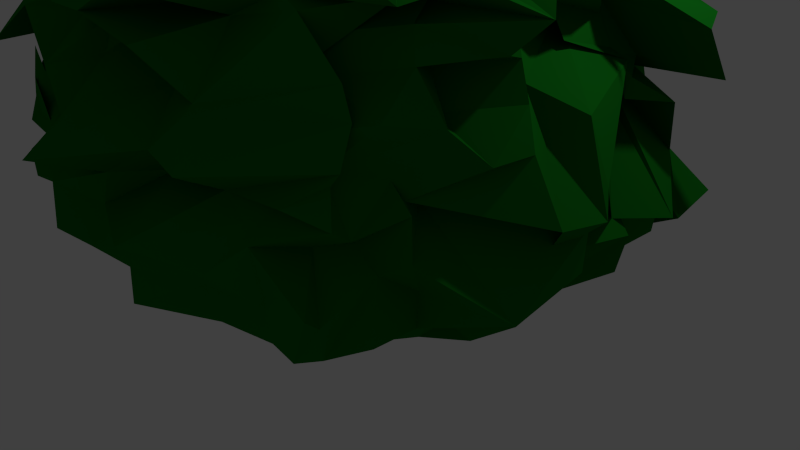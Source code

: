 # Source: shrub.blend  (saved by Blender 2.73.0; exported with 4.5.12 LTS)
import bpy
from mathutils import Matrix  # noqa: F401  (used for matrix-valued properties, if any)

bpy.ops.wm.read_factory_settings(use_empty=True)
scene = bpy.context.scene
scene.name = 'Scene'

# ---- collections
col_collection_1 = bpy.data.collections.new('Collection 1'); scene.collection.children.link(col_collection_1)

# ---- materials (node trees are filled in below, after node groups)
mat_shrub_green = bpy.data.materials.new('shrub green')
mat_shrub_green.alpha_threshold = 0.0
mat_shrub_green.use_transparent_shadow = False
mat_shrub_green.diffuse_color = (0.005981, 0.1679, 0.009942, 1.0)
mat_shrub_green.roughness = 0.5
mat_shrub_green.specular_intensity = 0.0

# ---- material node trees

# ---- world
world_world = bpy.data.worlds.new('World'); scene.world = world_world
world_world.color = (0.05088, 0.05088, 0.05088)
world_world.use_sun_shadow = False
world_world.sun_shadow_jitter_overblur = 0.0
world_world.cycles.sampling_method = 'MANUAL'
world_world.cycles.sample_map_resolution = 256

# ---- cameras
cam_camera = bpy.data.cameras.new('Camera')
cam_camera.clip_end = 100.0
cam_camera.lens = 35.0
cam_camera.sensor_width = 32.0
cam_camera.sensor_height = 18.0
cam_camera.ortho_scale = 7.314
cam_camera.dof.focus_distance = 0.0
cam_camera.dof.aperture_fstop = 128.0

# ---- lights
light_lamp = bpy.data.lights.new('Lamp', 'POINT')
light_lamp.transmission_factor = 0.0
light_lamp.cutoff_distance = 30.0
light_lamp.energy = 100.0
light_lamp.shadow_buffer_clip_start = 1.001
light_lamp.shadow_soft_size = 0.1
light_lamp.shadow_maximum_resolution = 0.006
light_lamp.use_absolute_resolution = True
light_lamp.cycles.use_multiple_importance_sampling = False

# ---- meshes
me_cube_001 = bpy.data.meshes.new('Cube.001')
me_cube_001.from_pydata([(-2.573, -2.014, -1.0), (-2.842, 2.2, -1.0), (1.445, 1.786, -1.0), (1.445, -2.361, -1.0), (-3.044, -2.857, 3.626), (-2.842, 1.786, 2.867), (1.445, 1.786, 2.867), (2.22, -2.361, 2.867), (-3.436, -2.16, 3.314), (-3.062, -1.486, 3.494), (-2.601, -1.337, 3.07), (-2.842, -0.9918, 2.867), (-2.601, -0.6462, 3.07), (-2.842, -0.05606, 3.098), (-3.148, 0.3223, 3.435), (-2.842, 0.8875, 3.435), (-3.148, 0.5165, 2.867), (-2.842, 1.082, 2.867), (-2.842, 1.427, 2.867), (-2.943, 1.644, -1.0), (-2.943, 1.299, -1.0), (-2.842, 0.7361, -1.0), (-2.842, 0.3905, -1.0), (-2.842, 0.04495, -1.0), (-2.842, -0.3006, -1.0), (-2.842, -0.6462, -1.0), (-2.842, -0.9918, -1.0), (-3.453, -1.337, -1.0), (-3.103, -2.064, -1.0), (-2.842, -2.029, -1.0), (1.077, 1.852, 3.098), (1.445, 1.082, 2.867), (1.077, 0.9163, 3.316), (1.959, 0.146, 3.49), (1.445, 0.04495, 2.867), (1.445, -0.5451, 3.334), (2.755, -0.7047, 3.312), (1.957, -1.211, 3.094), (1.445, -1.425, 3.085), (1.903, -1.683, 2.867), (2.161, -2.029, 3.35), (1.445, -2.029, -1.0), (1.607, -1.683, -0.8297), (1.209, -0.9128, -0.7689), (1.077, -0.5672, -0.7689), (1.445, -0.6462, -1.0), (1.077, 0.124, -0.7689), (1.886, 0.4696, -0.7548), (1.077, 0.8152, -0.7689), (2.018, 0.9163, -0.5363), (1.576, 1.082, -1.0), (1.445, 1.427, -1.0), (-3.316, -2.361, -0.6133), (-2.842, -2.361, -0.2267), (-2.649, -2.116, 0.3911), (-3.13, -2.116, 0.7777), (-2.842, -2.361, 0.9333), (-2.557, -2.118, 1.32), (-2.787, -2.232, 1.95), (-3.671, -2.669, 2.43), (-2.842, -3.111, 2.609), (-2.842, 1.786, 2.48), (-2.842, 2.2, 2.093), (-2.842, 1.786, 1.707), (-2.943, 2.004, 1.32), (-2.943, 2.288, 0.9333), (-2.943, 2.288, 0.5466), (-2.842, 1.786, 0.16), (-2.594, 1.96, -0.04193), (-2.594, 2.373, -0.4286), (1.445, 2.071, 2.48), (1.445, 2.071, 2.093), (1.077, 2.211, 1.938), (1.077, 2.496, 1.551), (1.445, 1.786, 0.9333), (1.445, 1.786, 0.5466), (1.077, 2.211, 0.3911), (1.077, 1.967, 0.2229), (2.502, 1.96, -0.4145), (1.445, -2.361, 2.48), (1.612, -2.361, 2.351), (1.859, -2.173, 1.707), (1.835, -2.059, 1.32), (1.835, -2.182, 0.9333), (1.445, -2.361, 0.5466), (1.24, -1.936, 0.5613), (1.24, -2.475, 0.1747), (1.607, -2.361, -0.4431), (1.077, 1.852, 2.711), (1.445, 1.427, 2.093), (2.768, 1.427, 1.876), (2.768, 1.183, 1.708), (2.768, 1.427, 1.103), (1.445, 1.183, 0.7651), (1.445, 1.427, 0.16), (1.445, 1.183, -0.008223), (2.253, 1.427, -0.5993), (1.445, 1.082, 2.48), (2.768, 0.8372, 2.481), (2.253, 0.8372, 1.939), (1.445, 0.8372, 1.538), (1.576, 1.082, 0.9333), (1.576, 0.8372, 0.7651), (2.018, 1.262, 0.6236), (1.886, 1.506, 0.01848), (1.209, 1.506, -0.3822), (1.592, 1.161, 2.866), (1.959, 0.7361, 2.249), (1.445, 0.7361, 1.707), (1.445, 0.7361, 1.32), (1.445, 0.7361, 0.9333), (1.445, 0.7361, 0.5466), (1.077, 0.9163, 0.6095), (2.385, 0.7361, -0.2126), (2.018, 0.9163, -0.1497), (1.959, 0.3905, 2.635), (1.445, 0.3905, 2.093), (1.959, 0.3905, 1.862), (1.445, 0.146, 1.538), (1.445, 0.146, 1.152), (1.592, 0.8152, 0.933), (1.077, 0.8152, 0.3911), (1.576, 0.3905, -0.2267), (1.576, 0.3905, -0.6133), (1.959, 0.04495, 2.635), (1.445, 0.04495, 2.093), (1.959, 0.04495, 1.862), (1.077, 0.2251, 1.769), (1.077, 0.4696, 1.164), (2.091, -0.1995, 0.9204), (2.253, -0.1995, 0.3925), (1.077, 0.4696, 0.004402), (1.886, 0.4696, -0.3682), (1.959, -0.3006, 2.635), (1.077, 0.124, 2.324), (1.445, -0.5451, 1.925), (1.445, -0.5451, 1.538), (1.445, -0.3006, 0.9333), (1.576, -0.3006, 0.5466), (2.385, -0.3006, 0.174), (1.576, -0.3006, -0.2267), (1.077, 0.124, -0.3822), (1.445, -0.6462, 2.48), (2.401, -0.4661, 2.712), (2.253, -0.8907, 1.939), (1.959, -0.6462, 1.475), (1.959, -0.6462, 1.089), (1.959, -0.6462, 0.7019), (2.253, -0.6462, 0.174), (2.018, -0.2216, 0.01848), (2.018, -0.2216, -0.3682), (1.445, -0.9918, 2.48), (2.768, -0.9918, 2.263), (2.253, -0.9918, 1.721), (1.445, -0.9918, 1.32), (1.445, -0.9918, 0.9333), (1.959, -0.9918, 0.7019), (1.445, -1.236, 0.3784), (1.077, -0.8117, 0.2229), (2.253, -0.9918, -0.5993), (2.253, -1.582, 2.712), (1.445, -1.337, 2.093), (1.959, -1.582, 2.08), (1.959, -1.582, 1.694), (1.959, -1.337, 1.089), (1.445, -1.337, 0.5466), (1.607, -1.337, 0.3302), (1.607, -1.337, -0.05642), (1.209, -0.9128, -0.3822), (2.253, -1.683, 2.494), (1.886, -1.258, 2.338), (1.445, -1.927, 1.925), (1.445, -1.927, 1.538), (1.959, -1.927, 1.307), (1.445, -1.927, 0.7651), (1.445, -1.683, 0.16), (1.077, -1.258, 0.004402), (1.24, -1.258, -0.212), (2.253, -2.029, 2.494), (1.886, -1.604, 2.338), (1.445, -2.029, 1.707), (1.445, -2.029, 1.32), (1.445, -2.273, 1.152), (1.607, -2.029, 0.7169), (1.607, -2.029, 0.3302), (1.077, -1.604, 0.004402), (1.445, -2.029, -0.6133), (-3.377, -2.247, 2.3), (-2.842, -2.029, 2.093), (-2.5, -1.784, 1.938), (-2.842, -2.029, 1.32), (-2.842, -2.029, 0.9333), (-2.842, -2.029, 0.5466), (-2.513, -2.029, 0.16), (-2.54, -2.029, -0.2267), (-2.842, -2.029, -0.6133), (-2.842, -1.683, 2.48), (-2.842, -1.683, 2.093), (-2.842, -1.683, 1.707), (-3.453, -1.902, 1.14), (-3.453, -1.902, 0.7535), (-2.842, -1.902, 0.3669), (-2.842, -1.683, 0.16), (-2.842, -1.438, 0.004402), (-3.453, -1.683, -0.6133), (-3.195, -1.093, 2.915), (-3.386, -1.341, 1.786), (-2.842, -1.337, 1.707), (-3.453, -1.312, 1.575), (-3.453, -1.312, 0.9846), (-2.842, -1.337, 0.5466), (-3.453, -1.337, 0.16), (-3.453, -1.312, -0.1753), (-3.453, -1.556, -0.7931), (-3.323, -0.9661, 2.531), (-3.413, -1.299, 1.913), (-2.842, -0.9918, 1.707), (-3.867, -0.9918, 1.32), (-3.453, -0.7472, 1.164), (-3.033, -0.9918, 0.5466), (-3.453, -0.9918, 0.16), (-3.065, -0.9918, -0.2267), (-3.453, -0.9661, -0.562), (-2.842, -0.4016, 2.711), (-2.842, -0.4016, 2.324), (-2.842, -0.6462, 1.53), (-3.453, -0.6462, 1.32), (-3.453, -0.3801, 0.9846), (-3.868, -0.8651, 0.3669), (-3.453, -0.8651, -0.01979), (-3.7, -0.6462, -0.2267), (-4.184, -0.4016, -0.3822), (-3.717, -0.2749, 2.531), (-3.717, -0.2749, 2.145), (-2.842, -0.3006, 1.707), (-2.842, -0.3006, 1.32), (-2.842, -0.3006, 0.9333), (-2.842, -0.3006, 0.5466), (-3.453, -0.5195, -0.01979), (-3.453, -0.3006, -0.2267), (-3.453, -0.3006, -0.6133), (-3.717, 0.04495, 2.48), (-3.717, 0.04495, 2.093), (-3.717, 0.04495, 1.707), (-2.919, 0.2127, 1.151), (-3.727, 0.04495, 0.9333), (-3.632, 0.1453, 0.2622), (-3.453, 0.2895, 0.3911), (-3.453, 0.07065, -0.1753), (-3.979, -0.1739, -1.179), (-3.379, 0.4162, 2.531), (-3.379, 0.1717, 1.913), (-3.717, 0.3905, 1.707), (-3.5, 0.5316, 1.241), (-2.842, 0.4162, 0.9846), (-3.453, 0.1717, 0.3669), (-3.155, 0.2749, 0.16), (-3.453, 0.3905, -0.2267), (-3.453, 0.6351, -0.3822), (-3.717, 0.7361, 2.48), (-3.717, 0.9807, 2.324), (-2.842, 0.7618, 1.758), (-2.842, 0.5172, 1.14), (-2.842, 0.9807, 1.164), (-3.453, 0.9287, 0.5466), (-3.735, 0.7361, 0.16), (-3.453, 0.7618, -0.1753), (-3.453, 0.7618, -0.562), (-3.344, 1.082, 2.48), (-3.344, 1.082, 2.093), (-2.842, 1.082, 1.707), (-3.75, 1.082, 1.32), (-3.394, 1.082, 0.9333), (-3.453, 1.326, 0.7777), (-3.742, 1.319, 0.3911), (-3.453, 1.107, -0.1753), (-2.842, 1.012, -0.7931), (-3.696, 1.427, 2.48), (-3.696, 1.427, 2.093), (-2.842, 1.427, 1.707), (-3.75, 1.427, 1.32), (-3.75, 1.427, 0.9333), (-3.453, 1.427, 0.5466), (-3.191, 1.622, 0.16), (-3.453, 1.427, -0.2267), (-2.842, 1.588, -0.6133), (-2.467, 2.004, 2.867), (-1.459, 2.603, 2.867), (-1.413, 2.2, 2.867), (-0.4054, 2.554, 2.867), (-0.03021, 2.603, 2.867), (0.1629, 2.414, 3.506), (0.492, 2.024, 3.321), (0.9682, 1.786, 2.867), (1.115, 2.177, -0.8152), (0.6392, 2.177, -0.8152), (0.01567, 1.786, -1.0), (-0.2123, 2.373, -0.8152), (-0.9369, 2.2, -1.0), (-1.413, 1.786, -1.0), (-1.641, 1.96, -0.8152), (-2.117, 2.373, -0.8152), (0.9682, -2.361, 2.867), (0.492, -3.361, 3.037), (0.01567, -2.361, 2.867), (-0.5135, -2.68, 3.224), (-0.4878, -2.361, 3.676), (-1.413, -2.361, 2.867), (-1.913, -2.506, 3.494), (-2.366, -3.039, 2.867), (-2.366, -2.361, -1.0), (-1.889, -2.361, -1.0), (-1.466, -2.906, 0.611), (-0.9898, -2.906, 0.611), (-0.4606, -2.361, -1.0), (0.01567, -2.9, -1.0), (0.6543, -2.361, -0.8297), (1.262, -2.361, -0.8297), (0.9682, -2.029, 2.867), (0.492, -2.029, 3.485), (0.01567, -2.029, 2.92), (0.174, -2.104, 3.509), (-0.1465, -1.719, 3.07), (-1.172, -2.029, 3.07), (-2.11, -1.831, 3.494), (-2.125, -2.029, 3.07), (0.9682, -1.683, 3.357), (0.3626, -1.81, 2.936), (-0.2906, -1.903, 2.867), (-0.4606, -1.683, 2.867), (-0.1647, -1.497, 3.07), (-0.641, -1.329, 3.07), (-2.11, -1.486, 3.494), (-2.827, -1.486, 3.29), (0.9682, -1.337, 2.867), (0.492, -1.337, 2.867), (0.2853, -1.322, 2.867), (-0.4606, -1.337, 2.867), (-0.5551, -0.9838, 3.257), (-1.031, -0.8158, 3.257), (-2.351, -0.7199, 3.628), (-2.366, -0.9171, 3.204), (0.662, -1.211, 2.867), (0.7171, -1.025, 2.867), (-0.3456, -1.214, 3.737), (-0.7669, -1.211, 2.867), (-0.7959, -0.6382, 3.053), (-1.272, -0.6382, 3.053), (-1.942, -0.6591, 3.233), (-2.419, -0.6591, 3.233), (1.5, -0.4602, 2.867), (1.023, -0.4602, 2.867), (0.5471, -0.2922, 2.867), (-0.7669, -0.6979, 2.867), (-0.9898, -0.3979, 3.558), (-1.466, -0.5659, 2.895), (-1.801, 0.02531, 3.536), (-2.125, -0.4087, 3.525), (0.9682, -0.3006, 3.116), (0.1857, -0.5202, 2.867), (0.01567, -0.3006, 2.867), (-0.8198, -0.4399, 3.558), (-0.9898, -0.2203, 4.092), (-1.413, -0.3006, 2.867), (-1.748, 0.053, 3.053), (-2.366, -0.3006, 2.867), (0.662, -0.1746, 2.867), (0.7171, 0.01142, 2.867), (0.1879, 0.09176, 3.552), (-0.2354, 0.01142, 2.867), (-0.4583, 0.3113, 3.558), (-0.9346, 0.3113, 3.558), (-1.664, 0.2638, 3.204), (-2.672, 0.07775, 3.204), (1.193, 0.5946, 3.571), (0.492, 0.6281, 3.321), (0.01567, 0.3905, 2.867), (0.01793, 0.6569, 4.092), (-0.4054, 0.8141, 3.321), (-1.719, 0.1709, 2.867), (-2.196, 0.6609, 3.659), (-2.672, 0.6609, 3.659), (1.5, 1.16, 3.571), (0.492, 0.9737, 3.571), (0.5471, 1.16, 3.321), (0.07086, 0.9222, 2.867), (-0.9898, 1.054, 3.559), (-1.719, 0.5165, 2.867), (-1.358, 1.09, 2.867), (-2.141, 0.8705, 2.867), (0.9682, 1.082, 3.116), (1.023, 1.268, 3.116), (0.5471, 1.505, 3.571), (0.07086, 1.436, 3.116), (-0.9369, 1.25, 2.867), (-1.188, 1.301, 3.204), (-2.196, 1.115, 3.204), (-2.366, 1.334, 3.204), (0.9682, 1.665, 3.571), (1.023, 1.851, 3.571), (0.5471, 1.851, 3.571), (-0.2354, 1.394, 3.116), (-0.7117, 1.562, 2.867), (-0.8817, 1.781, 2.867), (-1.664, 1.394, 2.867), (-2.672, 1.46, 3.204), (-2.366, -2.029, -1.0), (-1.889, -2.029, -1.0), (-1.413, -2.029, -1.0), (-0.9369, -2.029, -1.0), (-0.4606, -2.029, -1.0), (0.01567, -2.029, -1.0), (0.492, -2.029, -1.0), (0.9682, -2.029, -1.0), (-2.366, -1.683, -1.0), (-1.889, -1.683, -1.0), (-1.413, -1.683, -1.0), (-0.9369, -1.683, -1.0), (-0.4606, -1.683, -1.0), (0.01567, -1.683, -1.0), (0.492, -1.683, -1.0), (0.9682, -1.683, -1.0), (-2.366, -1.337, -1.0), (-1.889, -1.337, -1.0), (-1.413, -1.337, -1.0), (-0.9369, -1.337, -1.0), (-0.4606, -1.337, -1.0), (0.01567, -1.337, -1.0), (0.492, -1.337, -1.0), (0.9682, -1.337, -1.0), (-2.366, -0.9918, -1.0), (-1.889, -0.9918, -1.0), (-1.413, -0.9918, -1.0), (-0.9369, -0.9918, -1.0), (-0.4606, -0.9918, -1.0), (0.01567, -0.9918, -1.0), (0.492, -0.9918, -1.0), (0.9682, -0.9918, -1.0), (-2.366, -0.6462, -1.0), (-1.889, -0.6462, -1.0), (-1.413, -0.6462, -1.0), (-0.9369, -0.6462, -1.0), (-0.4606, -0.6462, -1.0), (0.01567, -0.6462, -1.0), (0.492, -0.6462, -1.0), (0.9682, -0.6462, -1.0), (-2.366, -0.3006, -1.0), (-1.889, -0.3006, -1.0), (-1.413, -0.3006, -1.0), (-0.9369, -0.3006, -1.0), (-0.4606, -0.3006, -1.0), (0.01567, -0.3006, -1.0), (0.6234, -0.3006, -1.0), (1.1, -0.3006, -1.0), (-2.366, 0.04495, -1.0), (-1.889, 0.04495, -1.0), (-1.413, 0.04495, -1.0), (-0.9369, 0.04495, -1.0), (-0.4606, 0.04495, -1.0), (0.01567, 0.04495, -1.0), (0.492, 0.04495, -1.0), (0.9682, 0.04495, -1.0), (-2.366, 0.3905, -1.0), (-1.889, 0.3905, -1.0), (-1.413, 0.3905, -1.0), (-0.9369, 0.3905, -1.0), (-0.4606, 0.3905, -1.0), (0.01567, 0.3905, -1.0), (0.492, 0.3905, -1.0), (0.9682, 0.3905, -1.0), (-2.366, 0.7361, -1.0), (-1.889, 0.7361, -1.0), (-1.413, 0.7361, -1.0), (-0.9369, 0.7361, -1.0), (-0.4606, 0.7361, -1.0), (0.01567, 0.7361, -1.0), (0.492, 0.7361, -1.0), (0.9682, 0.7361, -1.0), (-2.366, 1.082, -1.0), (-1.889, 1.082, -1.0), (-1.413, 1.082, -1.0), (-0.9369, 1.082, -1.0), (-0.4606, 1.082, -1.0), (0.01567, 1.082, -1.0), (0.492, 1.082, -1.0), (0.9682, 1.082, -1.0), (-2.366, 1.427, -1.0), (-1.889, 1.427, -1.0), (-1.413, 1.427, -1.0), (-0.9369, 1.427, -1.0), (-0.4606, 1.427, -1.0), (0.01567, 1.427, -1.0), (0.492, 1.427, -1.0), (0.9682, 1.427, -1.0), (-2.366, -2.361, 2.48), (-1.889, -1.986, 2.48), (-1.413, -2.361, 2.48), (-0.9369, -2.361, 2.48), (-0.2199, -2.361, 2.684), (0.2564, -3.361, 2.854), (0.492, -3.361, 2.65), (0.9682, -3.361, 2.65), (-2.366, -2.361, 2.093), (-1.889, -2.943, 1.913), (-1.413, -3.037, 2.093), (-0.9369, -2.361, 2.093), (-0.4606, -3.361, 2.264), (0.01567, -3.361, 2.264), (0.492, -2.361, 2.093), (0.9682, -2.361, 2.093), (-2.366, -2.361, 1.707), (-1.889, -3.438, 1.527), (-1.413, -3.143, 1.976), (-0.9369, -2.361, 1.707), (-0.4606, -2.361, 1.707), (0.01567, -2.361, 1.707), (0.6977, -3.322, 2.068), (0.9682, -2.759, 1.406), (-2.366, -2.361, 1.32), (-1.889, -2.361, 1.32), (-1.413, -2.116, 1.551), (-0.9369, -3.042, 1.32), (-0.4606, -2.361, 1.32), (0.01567, -3.138, 1.32), (0.492, -2.361, 1.32), (0.9682, -2.892, 1.32), (-2.366, -2.361, 0.9333), (-1.889, -2.361, 0.9333), (-1.413, -2.797, 1.164), (-0.9369, -2.361, 0.9333), (-0.4606, -3.126, 0.9333), (0.01567, -4.192, 0.9333), (0.6466, -2.956, 0.9333), (1.153, -3.221, 0.9333), (-2.132, -2.643, 0.5466), (-1.889, -2.361, 0.5466), (-1.413, -3.042, 0.5466), (-0.9369, -3.042, 0.5466), (-0.4606, -2.361, 0.5466), (0.1503, -3.0, 0.5466), (0.492, -2.361, 0.5466), (0.9682, -2.361, 0.5466), (-2.23, -2.499, -0.07277), (-1.889, -2.361, 0.16), (-1.413, -2.361, 0.16), (-0.9369, -2.361, 0.16), (-0.6792, -3.223, 0.16), (0.01383, -2.942, 0.16), (0.7117, -3.606, 0.16), (1.131, -2.361, 0.3302), (-2.366, -2.888, -0.2267), (-1.889, -2.361, -0.2267), (-1.466, -2.906, 1.384), (-0.9369, -2.361, -0.2267), (-0.4606, -3.462, -0.2267), (0.01567, -3.294, -0.2267), (0.492, -2.776, -0.2267), (1.131, -2.9, -0.05642), (-2.366, -2.906, -0.6133), (-1.889, -2.361, -0.6133), (-1.466, -2.906, 0.9976), (-0.9369, -2.361, -0.6133), (-0.4606, -2.361, -0.6133), (0.178, -2.9, -0.4431), (0.6543, -2.361, -0.4431), (1.262, -2.361, -0.4431), (0.9682, 1.786, 2.48), (0.492, 1.786, 2.48), (0.264, 2.244, 2.665), (-0.5617, 2.288, 2.48), (-0.9369, 1.786, 2.48), (-1.165, 1.96, 2.665), (-1.889, 1.786, 2.48), (-2.366, 1.786, 2.48), (0.9682, 2.2, 2.093), (0.492, 2.2, 2.093), (0.01567, 2.071, 2.093), (-0.5617, 2.288, 2.093), (-0.9369, 1.786, 2.093), (-1.165, 2.244, 2.278), (-1.889, 2.071, 2.093), (-2.366, 2.2, 2.093), (0.9682, 2.2, 1.707), (0.492, 2.2, 1.707), (0.264, 1.96, 1.891), (-0.2123, 2.244, 1.891), (-0.9369, 2.071, 1.707), (-1.413, 2.071, 1.707), (-1.889, 2.071, 1.707), (-2.366, 2.071, 1.707), (0.9682, 2.071, 1.32), (0.492, 2.071, 1.32), (0.01567, 1.786, 1.32), (-0.4606, 1.786, 1.32), (-0.6886, 1.96, 1.505), (-1.266, 2.177, 1.505), (-1.742, 2.177, 1.505), (-2.218, 2.59, 1.505), (1.217, 1.96, 1.118), (0.7402, 2.244, 1.118), (0.264, 1.96, 1.118), (-0.4606, 1.786, 0.9333), (-0.6886, 2.373, 1.118), (-1.413, 2.2, 0.9333), (-1.889, 1.786, 0.9333), (-2.467, 2.702, 0.9333), (1.217, 1.96, 0.7314), (0.492, 1.786, 0.5466), (0.264, 1.96, 0.7314), (-0.5617, 2.004, 0.5466), (-0.9369, 1.786, 0.5466), (-1.413, 2.071, 0.5466), (-1.889, 2.071, 0.5466), (-2.467, 2.702, 0.5466), (1.217, 1.96, 0.3447), (0.492, 2.485, 0.16), (-0.08539, 2.417, 0.16), (-0.5617, 2.417, 0.16), (-1.038, 2.417, 0.16), (-1.514, 2.004, 0.16), (-1.889, 2.2, 0.16), (-2.366, 2.2, 0.16), (1.217, 1.96, -0.04193), (0.6392, 2.461, -0.04193), (-0.08539, 2.004, -0.2267), (-0.4606, 1.786, -0.2267), (-0.9369, 1.786, -0.2267), (-1.413, 2.071, -0.2267), (-1.889, 2.071, -0.2267), (-2.467, 2.004, -0.2267), (1.217, 1.96, -0.4286), (0.6392, 2.177, -0.4286), (-0.08539, 2.004, -0.6133), (-0.2123, 1.96, -0.4286), (-0.9369, 2.485, -0.6133), (-1.413, 2.485, -0.6133), (-1.991, 2.004, -0.6133), (-2.467, 2.417, -0.6133)], [], [(285, 69, 1, 19), (630, 78, 2, 294), (186, 87, 3, 41), (558, 52, 0, 310), (493, 294, 2, 51), (405, 286, 5, 18), (309, 325, 8, 4), (325, 333, 9, 8), (333, 341, 10, 9), (341, 349, 11, 10), (349, 357, 12, 11), (357, 365, 13, 12), (365, 373, 14, 13), (373, 381, 15, 14), (381, 389, 16, 15), (389, 397, 17, 16), (397, 405, 18, 17), (317, 413, 41, 3), (413, 421, 42, 41), (421, 429, 43, 42), (429, 437, 44, 43), (437, 445, 45, 44), (445, 453, 46, 45), (453, 461, 47, 46), (461, 469, 48, 47), (469, 477, 49, 48), (477, 485, 50, 49), (485, 493, 51, 50), (78, 96, 51, 2), (96, 105, 50, 51), (105, 114, 49, 50), (114, 123, 48, 49), (123, 132, 47, 48), (132, 141, 46, 47), (141, 150, 45, 46), (150, 159, 44, 45), (159, 168, 43, 44), (168, 177, 42, 43), (177, 186, 41, 42), (52, 195, 29, 0), (195, 204, 28, 29), (204, 213, 27, 28), (213, 222, 26, 27), (222, 231, 25, 26), (231, 240, 24, 25), (240, 249, 23, 24), (249, 258, 22, 23), (258, 267, 21, 22), (267, 276, 20, 21), (276, 285, 19, 20), (17, 18, 277, 268), (268, 277, 278, 269), (269, 278, 279, 270), (270, 279, 280, 271), (271, 280, 281, 272), (272, 281, 282, 273), (273, 282, 283, 274), (274, 283, 284, 275), (275, 284, 285, 276), (16, 17, 268, 259), (259, 268, 269, 260), (260, 269, 270, 261), (261, 270, 271, 262), (262, 271, 272, 263), (263, 272, 273, 264), (264, 273, 274, 265), (265, 274, 275, 266), (266, 275, 276, 267), (15, 16, 259, 250), (250, 259, 260, 251), (251, 260, 261, 252), (252, 261, 262, 253), (253, 262, 263, 254), (254, 263, 264, 255), (255, 264, 265, 256), (256, 265, 266, 257), (257, 266, 267, 258), (14, 15, 250, 241), (241, 250, 251, 242), (242, 251, 252, 243), (243, 252, 253, 244), (244, 253, 254, 245), (245, 254, 255, 246), (246, 255, 256, 247), (247, 256, 257, 248), (248, 257, 258, 249), (13, 14, 241, 232), (232, 241, 242, 233), (233, 242, 243, 234), (234, 243, 244, 235), (235, 244, 245, 236), (236, 245, 246, 237), (237, 246, 247, 238), (238, 247, 248, 239), (239, 248, 249, 240), (12, 13, 232, 223), (223, 232, 233, 224), (224, 233, 234, 225), (225, 234, 235, 226), (226, 235, 236, 227), (227, 236, 237, 228), (228, 237, 238, 229), (229, 238, 239, 230), (230, 239, 240, 231), (11, 12, 223, 214), (214, 223, 224, 215), (215, 224, 225, 216), (216, 225, 226, 217), (217, 226, 227, 218), (218, 227, 228, 219), (219, 228, 229, 220), (220, 229, 230, 221), (221, 230, 231, 222), (10, 11, 214, 205), (205, 214, 215, 206), (206, 215, 216, 207), (207, 216, 217, 208), (208, 217, 218, 209), (209, 218, 219, 210), (210, 219, 220, 211), (211, 220, 221, 212), (212, 221, 222, 213), (9, 10, 205, 196), (196, 205, 206, 197), (197, 206, 207, 198), (198, 207, 208, 199), (199, 208, 209, 200), (200, 209, 210, 201), (201, 210, 211, 202), (202, 211, 212, 203), (203, 212, 213, 204), (8, 9, 196, 187), (187, 196, 197, 188), (188, 197, 198, 189), (189, 198, 199, 190), (190, 199, 200, 191), (191, 200, 201, 192), (192, 201, 202, 193), (193, 202, 203, 194), (194, 203, 204, 195), (4, 8, 187, 60), (60, 187, 188, 59), (59, 188, 189, 58), (58, 189, 190, 57), (57, 190, 191, 56), (56, 191, 192, 55), (55, 192, 193, 54), (54, 193, 194, 53), (53, 194, 195, 52), (39, 40, 178, 169), (169, 178, 179, 170), (170, 179, 180, 171), (171, 180, 181, 172), (172, 181, 182, 173), (173, 182, 183, 174), (174, 183, 184, 175), (175, 184, 185, 176), (176, 185, 186, 177), (38, 39, 169, 160), (160, 169, 170, 161), (161, 170, 171, 162), (162, 171, 172, 163), (163, 172, 173, 164), (164, 173, 174, 165), (165, 174, 175, 166), (166, 175, 176, 167), (167, 176, 177, 168), (37, 38, 160, 151), (151, 160, 161, 152), (152, 161, 162, 153), (153, 162, 163, 154), (154, 163, 164, 155), (155, 164, 165, 156), (156, 165, 166, 157), (157, 166, 167, 158), (158, 167, 168, 159), (36, 37, 151, 142), (142, 151, 152, 143), (143, 152, 153, 144), (144, 153, 154, 145), (145, 154, 155, 146), (146, 155, 156, 147), (147, 156, 157, 148), (148, 157, 158, 149), (149, 158, 159, 150), (35, 36, 142, 133), (133, 142, 143, 134), (134, 143, 144, 135), (135, 144, 145, 136), (136, 145, 146, 137), (137, 146, 147, 138), (138, 147, 148, 139), (139, 148, 149, 140), (140, 149, 150, 141), (34, 35, 133, 124), (124, 133, 134, 125), (125, 134, 135, 126), (126, 135, 136, 127), (127, 136, 137, 128), (128, 137, 138, 129), (129, 138, 139, 130), (130, 139, 140, 131), (131, 140, 141, 132), (33, 34, 124, 115), (115, 124, 125, 116), (116, 125, 126, 117), (117, 126, 127, 118), (118, 127, 128, 119), (119, 128, 129, 120), (120, 129, 130, 121), (121, 130, 131, 122), (122, 131, 132, 123), (32, 33, 115, 106), (106, 115, 116, 107), (107, 116, 117, 108), (108, 117, 118, 109), (109, 118, 119, 110), (110, 119, 120, 111), (111, 120, 121, 112), (112, 121, 122, 113), (113, 122, 123, 114), (31, 32, 106, 97), (97, 106, 107, 98), (98, 107, 108, 99), (99, 108, 109, 100), (100, 109, 110, 101), (101, 110, 111, 102), (102, 111, 112, 103), (103, 112, 113, 104), (104, 113, 114, 105), (30, 31, 97, 88), (88, 97, 98, 89), (89, 98, 99, 90), (90, 99, 100, 91), (91, 100, 101, 92), (92, 101, 102, 93), (93, 102, 103, 94), (94, 103, 104, 95), (95, 104, 105, 96), (6, 30, 88, 70), (70, 88, 89, 71), (71, 89, 90, 72), (72, 90, 91, 73), (73, 91, 92, 74), (74, 92, 93, 75), (75, 93, 94, 76), (76, 94, 95, 77), (77, 95, 96, 78), (309, 4, 60, 494), (494, 60, 59, 502), (502, 59, 58, 510), (510, 58, 57, 518), (518, 57, 56, 526), (526, 56, 55, 534), (534, 55, 54, 542), (542, 54, 53, 550), (550, 53, 52, 558), (40, 7, 79, 178), (178, 79, 80, 179), (179, 80, 81, 180), (180, 81, 82, 181), (181, 82, 83, 182), (182, 83, 84, 183), (183, 84, 85, 184), (184, 85, 86, 185), (185, 86, 87, 186), (293, 6, 70, 566), (566, 70, 71, 574), (574, 71, 72, 582), (582, 72, 73, 590), (590, 73, 74, 598), (598, 74, 75, 606), (606, 75, 76, 614), (614, 76, 77, 622), (622, 77, 78, 630), (18, 5, 61, 277), (277, 61, 62, 278), (278, 62, 63, 279), (279, 63, 64, 280), (280, 64, 65, 281), (281, 65, 66, 282), (282, 66, 67, 283), (283, 67, 68, 284), (284, 68, 69, 285), (68, 629, 637, 69), (629, 628, 636, 637), (628, 627, 635, 636), (627, 626, 634, 635), (626, 625, 633, 634), (625, 624, 632, 633), (624, 623, 631, 632), (623, 622, 630, 631), (67, 621, 629, 68), (621, 620, 628, 629), (620, 619, 627, 628), (619, 618, 626, 627), (618, 617, 625, 626), (617, 616, 624, 625), (616, 615, 623, 624), (615, 614, 622, 623), (66, 613, 621, 67), (613, 612, 620, 621), (612, 611, 619, 620), (611, 610, 618, 619), (610, 609, 617, 618), (609, 608, 616, 617), (608, 607, 615, 616), (607, 606, 614, 615), (65, 605, 613, 66), (605, 604, 612, 613), (604, 603, 611, 612), (603, 602, 610, 611), (602, 601, 609, 610), (601, 600, 608, 609), (600, 599, 607, 608), (599, 598, 606, 607), (64, 597, 605, 65), (597, 596, 604, 605), (596, 595, 603, 604), (595, 594, 602, 603), (594, 593, 601, 602), (593, 592, 600, 601), (592, 591, 599, 600), (591, 590, 598, 599), (63, 589, 597, 64), (589, 588, 596, 597), (588, 587, 595, 596), (587, 586, 594, 595), (586, 585, 593, 594), (585, 584, 592, 593), (584, 583, 591, 592), (583, 582, 590, 591), (62, 581, 589, 63), (581, 580, 588, 589), (580, 579, 587, 588), (579, 578, 586, 587), (578, 577, 585, 586), (577, 576, 584, 585), (576, 575, 583, 584), (575, 574, 582, 583), (61, 573, 581, 62), (573, 572, 580, 581), (572, 571, 579, 580), (571, 570, 578, 579), (570, 569, 577, 578), (569, 568, 576, 577), (568, 567, 575, 576), (567, 566, 574, 575), (5, 286, 573, 61), (286, 287, 572, 573), (287, 288, 571, 572), (288, 289, 570, 571), (289, 290, 569, 570), (290, 291, 568, 569), (291, 292, 567, 568), (292, 293, 566, 567), (86, 557, 565, 87), (557, 556, 564, 565), (556, 555, 563, 564), (555, 554, 562, 563), (554, 553, 561, 562), (553, 552, 560, 561), (552, 551, 559, 560), (551, 550, 558, 559), (85, 549, 557, 86), (549, 548, 556, 557), (548, 547, 555, 556), (547, 546, 554, 555), (546, 545, 553, 554), (545, 544, 552, 553), (544, 543, 551, 552), (543, 542, 550, 551), (84, 541, 549, 85), (541, 540, 548, 549), (540, 539, 547, 548), (539, 538, 546, 547), (538, 537, 545, 546), (537, 536, 544, 545), (536, 535, 543, 544), (535, 534, 542, 543), (83, 533, 541, 84), (533, 532, 540, 541), (532, 531, 539, 540), (531, 530, 538, 539), (530, 529, 537, 538), (529, 528, 536, 537), (528, 527, 535, 536), (527, 526, 534, 535), (82, 525, 533, 83), (525, 524, 532, 533), (524, 523, 531, 532), (523, 522, 530, 531), (522, 521, 529, 530), (521, 520, 528, 529), (520, 519, 527, 528), (519, 518, 526, 527), (81, 517, 525, 82), (517, 516, 524, 525), (516, 515, 523, 524), (515, 514, 522, 523), (514, 513, 521, 522), (513, 512, 520, 521), (512, 511, 519, 520), (511, 510, 518, 519), (80, 509, 517, 81), (509, 508, 516, 517), (508, 507, 515, 516), (507, 506, 514, 515), (506, 505, 513, 514), (505, 504, 512, 513), (504, 503, 511, 512), (503, 502, 510, 511), (79, 501, 509, 80), (501, 500, 508, 509), (500, 499, 507, 508), (499, 498, 506, 507), (498, 497, 505, 506), (497, 496, 504, 505), (496, 495, 503, 504), (495, 494, 502, 503), (7, 302, 501, 79), (302, 303, 500, 501), (303, 304, 499, 500), (304, 305, 498, 499), (305, 306, 497, 498), (306, 307, 496, 497), (307, 308, 495, 496), (308, 309, 494, 495), (20, 19, 486, 478), (478, 486, 487, 479), (479, 487, 488, 480), (480, 488, 489, 481), (481, 489, 490, 482), (482, 490, 491, 483), (483, 491, 492, 484), (484, 492, 493, 485), (21, 20, 478, 470), (470, 478, 479, 471), (471, 479, 480, 472), (472, 480, 481, 473), (473, 481, 482, 474), (474, 482, 483, 475), (475, 483, 484, 476), (476, 484, 485, 477), (22, 21, 470, 462), (462, 470, 471, 463), (463, 471, 472, 464), (464, 472, 473, 465), (465, 473, 474, 466), (466, 474, 475, 467), (467, 475, 476, 468), (468, 476, 477, 469), (23, 22, 462, 454), (454, 462, 463, 455), (455, 463, 464, 456), (456, 464, 465, 457), (457, 465, 466, 458), (458, 466, 467, 459), (459, 467, 468, 460), (460, 468, 469, 461), (24, 23, 454, 446), (446, 454, 455, 447), (447, 455, 456, 448), (448, 456, 457, 449), (449, 457, 458, 450), (450, 458, 459, 451), (451, 459, 460, 452), (452, 460, 461, 453), (25, 24, 446, 438), (438, 446, 447, 439), (439, 447, 448, 440), (440, 448, 449, 441), (441, 449, 450, 442), (442, 450, 451, 443), (443, 451, 452, 444), (444, 452, 453, 445), (26, 25, 438, 430), (430, 438, 439, 431), (431, 439, 440, 432), (432, 440, 441, 433), (433, 441, 442, 434), (434, 442, 443, 435), (435, 443, 444, 436), (436, 444, 445, 437), (27, 26, 430, 422), (422, 430, 431, 423), (423, 431, 432, 424), (424, 432, 433, 425), (425, 433, 434, 426), (426, 434, 435, 427), (427, 435, 436, 428), (428, 436, 437, 429), (28, 27, 422, 414), (414, 422, 423, 415), (415, 423, 424, 416), (416, 424, 425, 417), (417, 425, 426, 418), (418, 426, 427, 419), (419, 427, 428, 420), (420, 428, 429, 421), (29, 28, 414, 406), (406, 414, 415, 407), (407, 415, 416, 408), (408, 416, 417, 409), (409, 417, 418, 410), (410, 418, 419, 411), (411, 419, 420, 412), (412, 420, 421, 413), (0, 29, 406, 310), (310, 406, 407, 311), (311, 407, 408, 312), (312, 408, 409, 313), (313, 409, 410, 314), (314, 410, 411, 315), (315, 411, 412, 316), (316, 412, 413, 317), (31, 30, 398, 390), (390, 398, 399, 391), (391, 399, 400, 392), (392, 400, 401, 393), (393, 401, 402, 394), (394, 402, 403, 395), (395, 403, 404, 396), (396, 404, 405, 397), (32, 31, 390, 382), (382, 390, 391, 383), (383, 391, 392, 384), (384, 392, 393, 385), (385, 393, 394, 386), (386, 394, 395, 387), (387, 395, 396, 388), (388, 396, 397, 389), (33, 32, 382, 374), (374, 382, 383, 375), (375, 383, 384, 376), (376, 384, 385, 377), (377, 385, 386, 378), (378, 386, 387, 379), (379, 387, 388, 380), (380, 388, 389, 381), (34, 33, 374, 366), (366, 374, 375, 367), (367, 375, 376, 368), (368, 376, 377, 369), (369, 377, 378, 370), (370, 378, 379, 371), (371, 379, 380, 372), (372, 380, 381, 373), (35, 34, 366, 358), (358, 366, 367, 359), (359, 367, 368, 360), (360, 368, 369, 361), (361, 369, 370, 362), (362, 370, 371, 363), (363, 371, 372, 364), (364, 372, 373, 365), (36, 35, 358, 350), (350, 358, 359, 351), (351, 359, 360, 352), (352, 360, 361, 353), (353, 361, 362, 354), (354, 362, 363, 355), (355, 363, 364, 356), (356, 364, 365, 357), (37, 36, 350, 342), (342, 350, 351, 343), (343, 351, 352, 344), (344, 352, 353, 345), (345, 353, 354, 346), (346, 354, 355, 347), (347, 355, 356, 348), (348, 356, 357, 349), (38, 37, 342, 334), (334, 342, 343, 335), (335, 343, 344, 336), (336, 344, 345, 337), (337, 345, 346, 338), (338, 346, 347, 339), (339, 347, 348, 340), (340, 348, 349, 341), (39, 38, 334, 326), (326, 334, 335, 327), (327, 335, 336, 328), (328, 336, 337, 329), (329, 337, 338, 330), (330, 338, 339, 331), (331, 339, 340, 332), (332, 340, 341, 333), (40, 39, 326, 318), (318, 326, 327, 319), (319, 327, 328, 320), (320, 328, 329, 321), (321, 329, 330, 322), (322, 330, 331, 323), (323, 331, 332, 324), (324, 332, 333, 325), (7, 40, 318, 302), (302, 318, 319, 303), (303, 319, 320, 304), (304, 320, 321, 305), (305, 321, 322, 306), (306, 322, 323, 307), (307, 323, 324, 308), (308, 324, 325, 309), (30, 6, 293, 398), (398, 293, 292, 399), (399, 292, 291, 400), (400, 291, 290, 401), (401, 290, 289, 402), (402, 289, 288, 403), (403, 288, 287, 404), (404, 287, 286, 405), (19, 1, 301, 486), (486, 301, 300, 487), (487, 300, 299, 488), (488, 299, 298, 489), (489, 298, 297, 490), (490, 297, 296, 491), (491, 296, 295, 492), (492, 295, 294, 493), (87, 565, 317, 3), (565, 564, 316, 317), (564, 563, 315, 316), (563, 562, 314, 315), (562, 561, 313, 314), (561, 560, 312, 313), (560, 559, 311, 312), (559, 558, 310, 311), (69, 637, 301, 1), (637, 636, 300, 301), (636, 635, 299, 300), (635, 634, 298, 299), (634, 633, 297, 298), (633, 632, 296, 297), (632, 631, 295, 296), (631, 630, 294, 295)])
me_cube_001.materials.append(mat_shrub_green)
me_cube_001.use_remesh_preserve_volume = False
me_cube_001.use_remesh_preserve_attributes = False
me_cube_001.use_mirror_vertex_groups = False
me_cube_001.update()

# ---- objects
ob_cube = bpy.data.objects.new('Cube', me_cube_001)
ob_lamp = bpy.data.objects.new('Lamp', light_lamp)
ob_camera = bpy.data.objects.new('Camera', cam_camera)

# ---- transforms, parenting, visibility, modifiers, constraints
ob_cube.location = (0.0, 0.0, 1.673)
ob_cube.scale = (1.34, 1.13, 1.0)
ob_cube.lineart.crease_threshold = 0.0
_m = ob_cube.modifiers.new('Cast', 'CAST')
ob_lamp.location = (4.076, 1.005, 5.904)
ob_lamp.rotation_euler = (0.6503, 0.05522, 1.866)
ob_lamp.lock_rotations_4d = False
ob_lamp.empty_display_type = 'ARROWS'
ob_lamp.color = (0.0, 0.0, 0.0, 0.0)
ob_lamp.lineart.crease_threshold = 0.0
ob_camera.location = (7.481, -6.508, 5.344)
ob_camera.rotation_euler = (1.109, 0.01082, 0.8149)
ob_camera.lock_rotations_4d = False
ob_camera.empty_display_type = 'ARROWS'
ob_camera.color = (0.0, 0.0, 0.0, 0.0)
ob_camera.display_type = 'WIRE'
ob_camera.lineart.crease_threshold = 0.0

# ---- collection membership
col_collection_1.objects.link(ob_cube)
col_collection_1.objects.link(ob_lamp)
col_collection_1.objects.link(ob_camera)

# ---- scene / render settings (as saved in the file)
scene.camera = ob_camera
scene.frame_start = 1; scene.frame_end = 250; scene.frame_set(1)
scene.render.engine = 'BLENDER_EEVEE_NEXT'
scene.render.resolution_percentage = 50
scene.render.dither_intensity = 0.0
scene.cycles.use_denoising = False
scene.cycles.samples = 10
scene.cycles.sampling_pattern = 'TABULATED_SOBOL'
scene.cycles.light_sampling_threshold = 0.0
scene.cycles.use_adaptive_sampling = False
scene.cycles.use_light_tree = False
scene.cycles.blur_glossy = 0.0
scene.cycles.pixel_filter_type = 'GAUSSIAN'
scene.cycles.sample_clamp_indirect = 0.0
scene.view_settings.view_transform = 'Standard'
bpy.context.view_layer.update()
